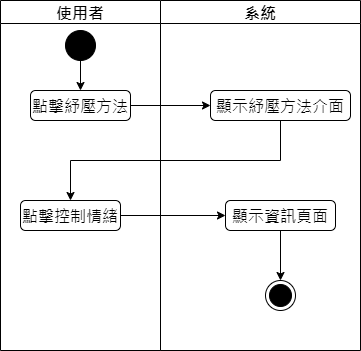

The diagram above was exported from draw.io. Its source (the exported page's mxGraphModel, read from the mxfile embedded in the PNG):
<mxGraphModel dx="743" dy="1522" grid="1" gridSize="10" guides="1" tooltips="1" connect="1" arrows="1" fold="1" page="1" pageScale="1" pageWidth="827" pageHeight="1169" math="0" shadow="0">
  <root>
    <mxCell id="0" />
    <mxCell id="1" parent="0" />
    <mxCell id="5Dx5ohokF1gjySb-m-FU-1" value="使用者" style="swimlane;fontSize=16;" parent="1" vertex="1">
      <mxGeometry x="150" y="-30" width="160" height="350" as="geometry" />
    </mxCell>
    <mxCell id="5Dx5ohokF1gjySb-m-FU-2" value="" style="ellipse;fillColor=strokeColor;html=1;fontSize=16;" parent="5Dx5ohokF1gjySb-m-FU-1" vertex="1">
      <mxGeometry x="65" y="30" width="30" height="30" as="geometry" />
    </mxCell>
    <mxCell id="5Dx5ohokF1gjySb-m-FU-3" value="點擊控制情緒" style="html=1;align=center;verticalAlign=top;rounded=1;absoluteArcSize=1;arcSize=10;dashed=0;whiteSpace=wrap;fontSize=16;" parent="5Dx5ohokF1gjySb-m-FU-1" vertex="1">
      <mxGeometry x="20" y="200" width="100" height="30" as="geometry" />
    </mxCell>
    <mxCell id="5Dx5ohokF1gjySb-m-FU-5" value="點擊紓壓方法" style="html=1;align=center;verticalAlign=top;rounded=1;absoluteArcSize=1;arcSize=10;dashed=0;whiteSpace=wrap;fontSize=16;" parent="5Dx5ohokF1gjySb-m-FU-1" vertex="1">
      <mxGeometry x="30" y="90" width="100" height="30" as="geometry" />
    </mxCell>
    <mxCell id="5Dx5ohokF1gjySb-m-FU-6" value="" style="edgeStyle=orthogonalEdgeStyle;rounded=0;orthogonalLoop=1;jettySize=auto;html=1;exitX=0.5;exitY=1;exitDx=0;exitDy=0;entryX=0.5;entryY=0;entryDx=0;entryDy=0;fontSize=16;" parent="5Dx5ohokF1gjySb-m-FU-1" source="5Dx5ohokF1gjySb-m-FU-2" target="5Dx5ohokF1gjySb-m-FU-5" edge="1">
      <mxGeometry relative="1" as="geometry">
        <mxPoint x="230" y="40" as="sourcePoint" />
        <mxPoint x="230" y="100" as="targetPoint" />
      </mxGeometry>
    </mxCell>
    <mxCell id="5Dx5ohokF1gjySb-m-FU-8" value="系統" style="swimlane;fontSize=16;" parent="1" vertex="1">
      <mxGeometry x="310" y="-30" width="200" height="350" as="geometry" />
    </mxCell>
    <mxCell id="5Dx5ohokF1gjySb-m-FU-9" value="顯示資訊頁面" style="html=1;align=center;verticalAlign=top;rounded=1;absoluteArcSize=1;arcSize=10;dashed=0;whiteSpace=wrap;fontSize=16;" parent="5Dx5ohokF1gjySb-m-FU-8" vertex="1">
      <mxGeometry x="65" y="200" width="110" height="30" as="geometry" />
    </mxCell>
    <mxCell id="5Dx5ohokF1gjySb-m-FU-11" value="" style="ellipse;html=1;shape=endState;fillColor=strokeColor;fontSize=16;" parent="5Dx5ohokF1gjySb-m-FU-8" vertex="1">
      <mxGeometry x="105" y="280" width="30" height="30" as="geometry" />
    </mxCell>
    <mxCell id="5Dx5ohokF1gjySb-m-FU-14" value="顯示紓壓方法介面" style="html=1;align=center;verticalAlign=top;rounded=1;absoluteArcSize=1;arcSize=10;dashed=0;whiteSpace=wrap;fontSize=16;" parent="5Dx5ohokF1gjySb-m-FU-8" vertex="1">
      <mxGeometry x="50" y="90" width="140" height="30" as="geometry" />
    </mxCell>
    <mxCell id="5Dx5ohokF1gjySb-m-FU-16" style="edgeStyle=orthogonalEdgeStyle;rounded=0;orthogonalLoop=1;jettySize=auto;html=1;exitX=0.5;exitY=1;exitDx=0;exitDy=0;entryX=0.5;entryY=0;entryDx=0;entryDy=0;fontSize=16;" parent="5Dx5ohokF1gjySb-m-FU-8" source="5Dx5ohokF1gjySb-m-FU-9" target="5Dx5ohokF1gjySb-m-FU-11" edge="1">
      <mxGeometry relative="1" as="geometry">
        <mxPoint x="-37.5" y="255" as="targetPoint" />
      </mxGeometry>
    </mxCell>
    <mxCell id="5Dx5ohokF1gjySb-m-FU-15" style="edgeStyle=orthogonalEdgeStyle;rounded=0;orthogonalLoop=1;jettySize=auto;html=1;exitX=1;exitY=0.5;exitDx=0;exitDy=0;entryX=0;entryY=0.5;entryDx=0;entryDy=0;fontSize=16;" parent="1" source="5Dx5ohokF1gjySb-m-FU-3" target="5Dx5ohokF1gjySb-m-FU-9" edge="1">
      <mxGeometry relative="1" as="geometry" />
    </mxCell>
    <mxCell id="5Dx5ohokF1gjySb-m-FU-18" style="edgeStyle=orthogonalEdgeStyle;rounded=0;orthogonalLoop=1;jettySize=auto;html=1;entryX=0;entryY=0.5;entryDx=0;entryDy=0;fontSize=16;" parent="1" source="5Dx5ohokF1gjySb-m-FU-5" target="5Dx5ohokF1gjySb-m-FU-14" edge="1">
      <mxGeometry relative="1" as="geometry" />
    </mxCell>
    <mxCell id="5Dx5ohokF1gjySb-m-FU-19" style="edgeStyle=orthogonalEdgeStyle;rounded=0;orthogonalLoop=1;jettySize=auto;html=1;exitX=0.5;exitY=1;exitDx=0;exitDy=0;entryX=0.5;entryY=0;entryDx=0;entryDy=0;fontSize=16;" parent="1" source="5Dx5ohokF1gjySb-m-FU-14" target="5Dx5ohokF1gjySb-m-FU-3" edge="1">
      <mxGeometry relative="1" as="geometry" />
    </mxCell>
  </root>
</mxGraphModel>